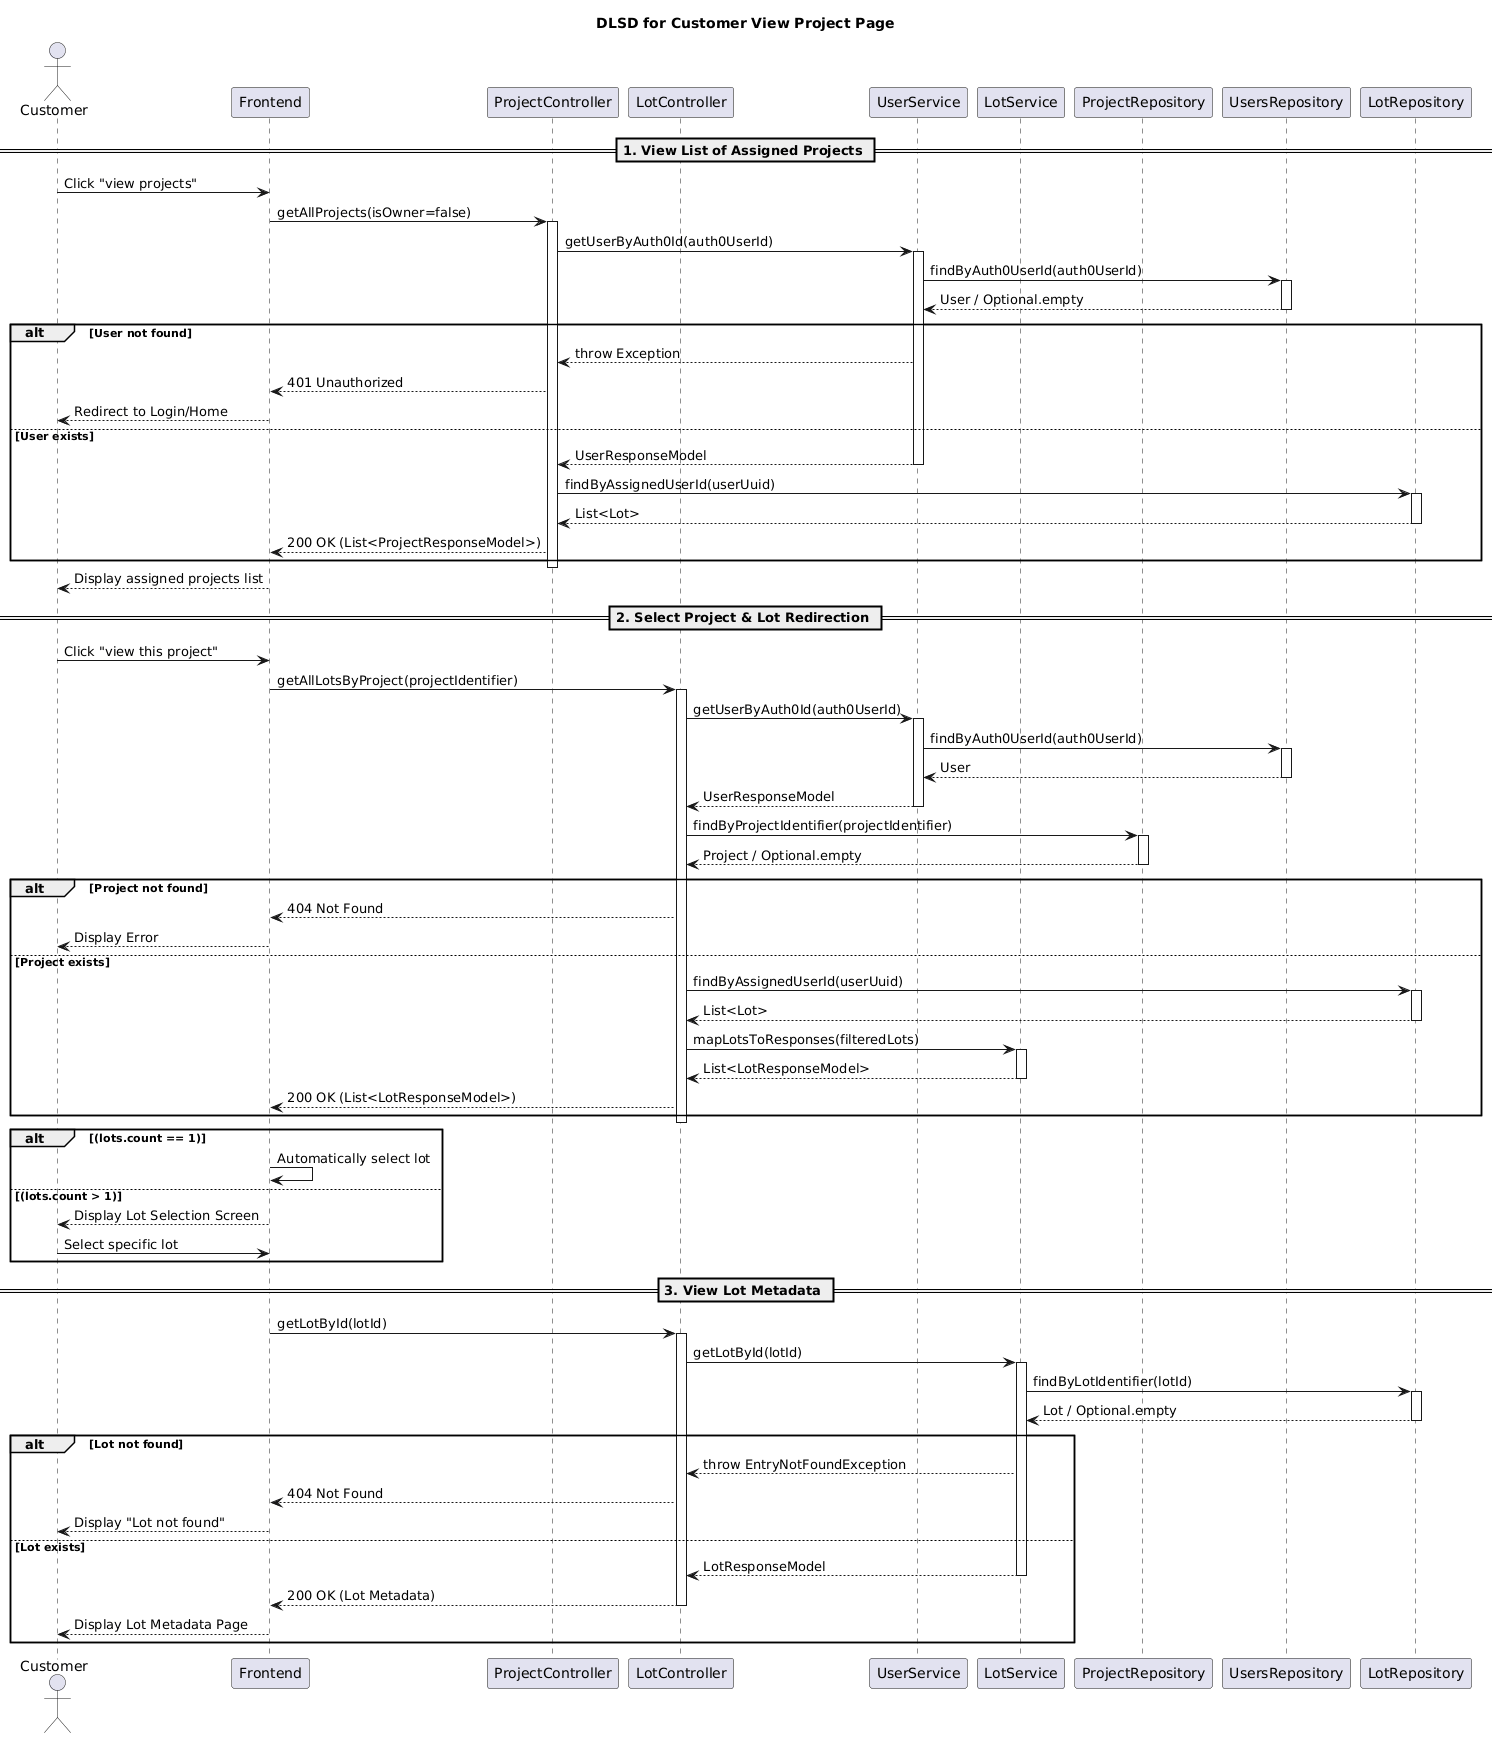

The diagram above was rendered by PlantUML. Its source (embedded in the PNG):
@startuml
title DLSD for Customer View Project Page

actor Customer
participant "Frontend" as FE
participant "ProjectController" as PC
participant "LotController" as LC
participant "UserService" as US
participant "LotService" as LS
participant "ProjectRepository" as PR
participant "UsersRepository" as UR
participant "LotRepository" as LR

== 1. View List of Assigned Projects ==

Customer -> FE: Click "view projects"
FE -> PC: getAllProjects(isOwner=false)
activate PC
PC -> US: getUserByAuth0Id(auth0UserId)
activate US
US -> UR: findByAuth0UserId(auth0UserId)
activate UR
UR --> US: User / Optional.empty
deactivate UR

alt User not found
    US --> PC: throw Exception
    PC --> FE: 401 Unauthorized
    FE --> Customer: Redirect to Login/Home
else User exists
    US --> PC: UserResponseModel
    deactivate US

    PC -> LR: findByAssignedUserId(userUuid)
    activate LR
    LR --> PC: List<Lot>
    deactivate LR

    PC --> FE: 200 OK (List<ProjectResponseModel>)
end
deactivate PC
FE --> Customer: Display assigned projects list

== 2. Select Project & Lot Redirection ==

Customer -> FE: Click "view this project"
FE -> LC: getAllLotsByProject(projectIdentifier)
activate LC

LC -> US: getUserByAuth0Id(auth0UserId)
activate US
US -> UR: findByAuth0UserId(auth0UserId)
activate UR
UR --> US: User
deactivate UR
US --> LC: UserResponseModel
deactivate US

LC -> PR: findByProjectIdentifier(projectIdentifier)
activate PR
PR --> LC: Project / Optional.empty
deactivate PR

alt Project not found
    LC --> FE: 404 Not Found
    FE --> Customer: Display Error
else Project exists
    LC -> LR: findByAssignedUserId(userUuid)
    activate LR
    LR --> LC: List<Lot>
    deactivate LR

    LC -> LS: mapLotsToResponses(filteredLots)
    activate LS
    LS --> LC: List<LotResponseModel>
    deactivate LS

    LC --> FE: 200 OK (List<LotResponseModel>)
end
deactivate LC

alt (lots.count == 1)
    FE -> FE: Automatically select lot
else (lots.count > 1)
    FE --> Customer: Display Lot Selection Screen
    Customer -> FE: Select specific lot
end

== 3. View Lot Metadata ==

FE -> LC: getLotById(lotId)
activate LC
LC -> LS: getLotById(lotId)
activate LS
LS -> LR: findByLotIdentifier(lotId)
activate LR
LR --> LS: Lot / Optional.empty
deactivate LR

alt Lot not found
    LS --> LC: throw EntryNotFoundException
    LC --> FE: 404 Not Found
    FE --> Customer: Display "Lot not found"
else Lot exists
    LS --> LC: LotResponseModel
    deactivate LS
    LC --> FE: 200 OK (Lot Metadata)
    deactivate LC
    FE --> Customer: Display Lot Metadata Page
end
@enduml